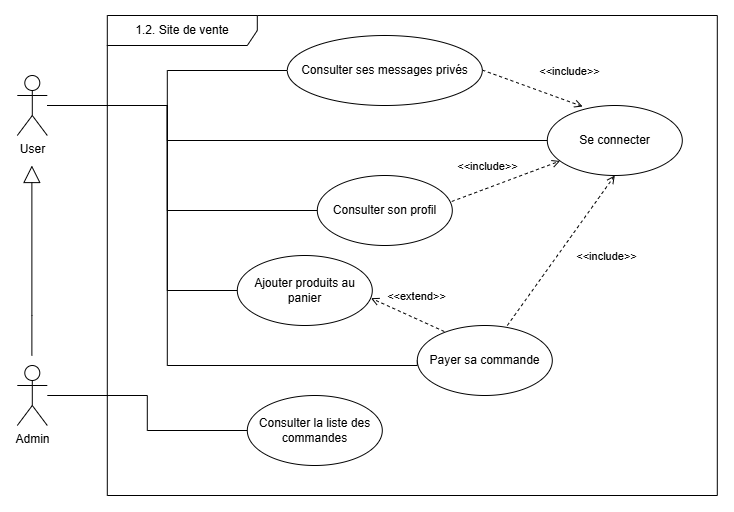

The diagram above was exported from draw.io. Its source (the exported page's mxGraphModel, read from the mxfile embedded in the PNG):
<mxGraphModel dx="1178" dy="619" grid="1" gridSize="10" guides="1" tooltips="1" connect="1" arrows="1" fold="1" page="1" pageScale="1" pageWidth="827" pageHeight="1169" math="0" shadow="0">
  <root>
    <mxCell id="0" />
    <mxCell id="1" parent="0" />
    <mxCell id="yKJ2mBNSaasnVKHqGJ-q-12" edge="1" parent="1" source="yKJ2mBNSaasnVKHqGJ-q-1" style="edgeStyle=orthogonalEdgeStyle;rounded=0;orthogonalLoop=1;jettySize=auto;html=1;entryX=0;entryY=0.5;entryDx=0;entryDy=0;endArrow=none;endFill=0;" target="yKJ2mBNSaasnVKHqGJ-q-6">
      <mxGeometry relative="1" as="geometry" />
    </mxCell>
    <mxCell id="yKJ2mBNSaasnVKHqGJ-q-13" edge="1" parent="1" source="yKJ2mBNSaasnVKHqGJ-q-1" style="edgeStyle=orthogonalEdgeStyle;rounded=0;orthogonalLoop=1;jettySize=auto;html=1;entryX=0;entryY=0.5;entryDx=0;entryDy=0;endArrow=none;endFill=0;" target="yKJ2mBNSaasnVKHqGJ-q-7">
      <mxGeometry relative="1" as="geometry">
        <Array as="points">
          <mxPoint x="220" y="110" />
          <mxPoint x="220" y="215" />
        </Array>
      </mxGeometry>
    </mxCell>
    <mxCell id="yKJ2mBNSaasnVKHqGJ-q-14" edge="1" parent="1" source="yKJ2mBNSaasnVKHqGJ-q-1" style="edgeStyle=orthogonalEdgeStyle;rounded=0;orthogonalLoop=1;jettySize=auto;html=1;entryX=0;entryY=0.5;entryDx=0;entryDy=0;endArrow=none;endFill=0;" target="yKJ2mBNSaasnVKHqGJ-q-8">
      <mxGeometry relative="1" as="geometry">
        <Array as="points">
          <mxPoint x="220" y="110" />
          <mxPoint x="220" y="295" />
        </Array>
      </mxGeometry>
    </mxCell>
    <mxCell id="yKJ2mBNSaasnVKHqGJ-q-18" edge="1" parent="1" source="yKJ2mBNSaasnVKHqGJ-q-1" style="edgeStyle=orthogonalEdgeStyle;rounded=0;orthogonalLoop=1;jettySize=auto;html=1;entryX=0;entryY=0.5;entryDx=0;entryDy=0;endArrow=none;endFill=0;" target="yKJ2mBNSaasnVKHqGJ-q-10">
      <mxGeometry relative="1" as="geometry">
        <Array as="points">
          <mxPoint x="220" y="110" />
          <mxPoint x="220" y="145" />
        </Array>
      </mxGeometry>
    </mxCell>
    <mxCell id="yKJ2mBNSaasnVKHqGJ-q-19" edge="1" parent="1" source="yKJ2mBNSaasnVKHqGJ-q-1" style="edgeStyle=orthogonalEdgeStyle;rounded=0;orthogonalLoop=1;jettySize=auto;html=1;entryX=0;entryY=0.5;entryDx=0;entryDy=0;endArrow=none;endFill=0;" target="yKJ2mBNSaasnVKHqGJ-q-11">
      <mxGeometry relative="1" as="geometry">
        <Array as="points">
          <mxPoint x="220" y="110" />
          <mxPoint x="220" y="370" />
          <mxPoint x="470" y="370" />
        </Array>
      </mxGeometry>
    </mxCell>
    <mxCell id="yKJ2mBNSaasnVKHqGJ-q-1" parent="1" style="shape=umlActor;verticalLabelPosition=bottom;verticalAlign=top;html=1;" value="User&lt;div&gt;&lt;br&gt;&lt;/div&gt;" vertex="1">
      <mxGeometry height="60" width="30" x="70" y="80" as="geometry" />
    </mxCell>
    <mxCell id="yKJ2mBNSaasnVKHqGJ-q-4" edge="1" parent="1" style="edgeStyle=orthogonalEdgeStyle;rounded=0;orthogonalLoop=1;jettySize=auto;html=1;endArrow=block;endFill=0;endSize=15;">
      <mxGeometry relative="1" as="geometry">
        <Array as="points">
          <mxPoint x="84.58" y="320" />
          <mxPoint x="84.58" y="320" />
        </Array>
        <mxPoint x="84.58" y="360" as="sourcePoint" />
        <mxPoint x="84.58" y="170" as="targetPoint" />
      </mxGeometry>
    </mxCell>
    <mxCell id="yKJ2mBNSaasnVKHqGJ-q-15" edge="1" parent="1" source="yKJ2mBNSaasnVKHqGJ-q-2" style="edgeStyle=orthogonalEdgeStyle;rounded=0;orthogonalLoop=1;jettySize=auto;html=1;entryX=0;entryY=0.5;entryDx=0;entryDy=0;endArrow=none;endFill=0;" target="yKJ2mBNSaasnVKHqGJ-q-9">
      <mxGeometry relative="1" as="geometry" />
    </mxCell>
    <mxCell id="yKJ2mBNSaasnVKHqGJ-q-2" parent="1" style="shape=umlActor;verticalLabelPosition=bottom;verticalAlign=top;html=1;" value="&lt;div&gt;Admin&lt;/div&gt;&lt;div&gt;&lt;br&gt;&lt;/div&gt;" vertex="1">
      <mxGeometry height="60" width="30" x="70" y="370" as="geometry" />
    </mxCell>
    <mxCell id="yKJ2mBNSaasnVKHqGJ-q-5" parent="1" style="shape=umlFrame;whiteSpace=wrap;html=1;pointerEvents=0;width=150;height=30;" value="1.2. Site de vente" vertex="1">
      <mxGeometry height="480" width="610" x="160" y="20" as="geometry" />
    </mxCell>
    <mxCell id="yKJ2mBNSaasnVKHqGJ-q-6" parent="1" style="ellipse;whiteSpace=wrap;html=1;" value="Consulter ses messages privés" vertex="1">
      <mxGeometry height="70" width="195" x="340" y="40" as="geometry" />
    </mxCell>
    <mxCell id="yKJ2mBNSaasnVKHqGJ-q-7" parent="1" style="ellipse;whiteSpace=wrap;html=1;" value="Consulter son profil" vertex="1">
      <mxGeometry height="70" width="135" x="370" y="180" as="geometry" />
    </mxCell>
    <mxCell id="yKJ2mBNSaasnVKHqGJ-q-8" parent="1" style="ellipse;whiteSpace=wrap;html=1;" value="Ajouter produits au panier" vertex="1">
      <mxGeometry height="70" width="135" x="290" y="260" as="geometry" />
    </mxCell>
    <mxCell id="yKJ2mBNSaasnVKHqGJ-q-9" parent="1" style="ellipse;whiteSpace=wrap;html=1;" value="Consulter la liste des commandes" vertex="1">
      <mxGeometry height="70" width="135" x="300" y="400" as="geometry" />
    </mxCell>
    <mxCell id="yKJ2mBNSaasnVKHqGJ-q-10" parent="1" style="ellipse;whiteSpace=wrap;html=1;" value="Se connecter" vertex="1">
      <mxGeometry height="70" width="135" x="600" y="110" as="geometry" />
    </mxCell>
    <mxCell id="yKJ2mBNSaasnVKHqGJ-q-11" parent="1" style="ellipse;whiteSpace=wrap;html=1;" value="Payer sa commande" vertex="1">
      <mxGeometry height="70" width="135" x="470" y="330" as="geometry" />
    </mxCell>
    <mxCell id="yKJ2mBNSaasnVKHqGJ-q-16" edge="1" parent="1" style="html=1;verticalAlign=bottom;labelBackgroundColor=none;endArrow=open;endFill=0;dashed=1;rounded=0;entryX=0.262;entryY=0.014;entryDx=0;entryDy=0;entryPerimeter=0;" target="yKJ2mBNSaasnVKHqGJ-q-10" value="&amp;lt;&amp;lt;include&amp;gt;&amp;gt;">
      <mxGeometry relative="1" width="160" x="0.5927" y="20" as="geometry">
        <mxPoint as="offset" />
        <mxPoint x="535" y="74.58000000000001" as="sourcePoint" />
        <mxPoint x="695" y="74.58000000000001" as="targetPoint" />
      </mxGeometry>
    </mxCell>
    <mxCell id="yKJ2mBNSaasnVKHqGJ-q-17" edge="1" parent="1" source="yKJ2mBNSaasnVKHqGJ-q-7" style="html=1;verticalAlign=bottom;labelBackgroundColor=none;endArrow=open;endFill=0;dashed=1;rounded=0;exitX=0.996;exitY=0.371;exitDx=0;exitDy=0;exitPerimeter=0;" target="yKJ2mBNSaasnVKHqGJ-q-10" value="&amp;lt;&amp;lt;include&amp;gt;&amp;gt;">
      <mxGeometry relative="1" width="160" x="-0.2669" y="12" as="geometry">
        <mxPoint as="offset" />
        <mxPoint x="505" y="170" as="sourcePoint" />
        <mxPoint x="595" y="236.42" as="targetPoint" />
      </mxGeometry>
    </mxCell>
    <mxCell id="yKJ2mBNSaasnVKHqGJ-q-20" edge="1" parent="1" style="html=1;verticalAlign=bottom;labelBackgroundColor=none;endArrow=open;endFill=0;dashed=1;rounded=0;exitX=0.996;exitY=0.371;exitDx=0;exitDy=0;exitPerimeter=0;entryX=0.5;entryY=1;entryDx=0;entryDy=0;" target="yKJ2mBNSaasnVKHqGJ-q-10" value="&amp;lt;&amp;lt;include&amp;gt;&amp;gt;">
      <mxGeometry relative="1" width="160" x="0.1598" y="-46" as="geometry">
        <mxPoint as="offset" />
        <mxPoint x="560" y="330" as="sourcePoint" />
        <mxPoint x="669" y="289" as="targetPoint" />
      </mxGeometry>
    </mxCell>
    <mxCell id="yKJ2mBNSaasnVKHqGJ-q-21" edge="1" parent="1" source="yKJ2mBNSaasnVKHqGJ-q-11" style="html=1;verticalAlign=bottom;labelBackgroundColor=none;endArrow=open;endFill=0;dashed=1;rounded=0;exitX=0.2;exitY=0.086;exitDx=0;exitDy=0;exitPerimeter=0;entryX=0.99;entryY=0.61;entryDx=0;entryDy=0;entryPerimeter=0;" target="yKJ2mBNSaasnVKHqGJ-q-8" value="&amp;lt;&amp;lt;extend&amp;gt;&amp;gt;">
      <mxGeometry relative="1" width="160" x="-0.1226" y="-13" as="geometry">
        <mxPoint x="-1" as="offset" />
        <mxPoint x="470" y="290" as="sourcePoint" />
        <mxPoint x="575" y="290" as="targetPoint" />
      </mxGeometry>
    </mxCell>
  </root>
</mxGraphModel>